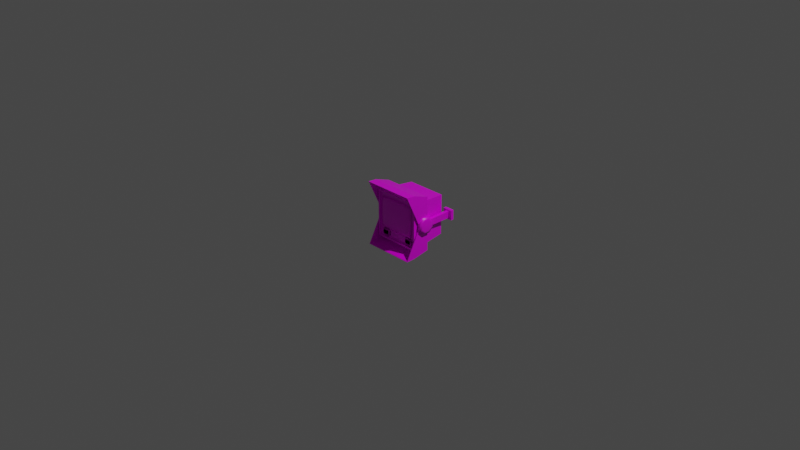 # Source: WallTerminal.blend  (saved by Blender 3.2.14; exported with 4.5.12 LTS)
import bpy
from mathutils import Matrix  # noqa: F401  (used for matrix-valued properties, if any)

bpy.ops.wm.read_factory_settings(use_empty=True)
scene = bpy.context.scene
scene.name = 'Scene'

# ---- collections
col_collection = bpy.data.collections.new('Collection'); scene.collection.children.link(col_collection)

# ---- images (referenced by path relative to the original .blend; pixels are not part of the script)
import os
ASSET_DIR = os.environ.get("B2B_ASSET_DIR", "")  # directory of the original .blend (textures are referenced by path, not embedded)
HERE = os.path.dirname(os.path.abspath(__file__))  # packed textures are extracted next to this script under _unpacked/

def load_image(name, relpath, width, height, colorspace="sRGB"):
    """Load a texture the original file referenced (path relative to the .blend, or extracted next to this script)."""
    p = next((c for c in (os.path.join(HERE, relpath), os.path.join(ASSET_DIR, relpath)) if relpath and os.path.exists(c)), "")
    if p:
        img = bpy.data.images.load(p, check_existing=True)
        img.name = name
    else:  # same state as the original file: an image datablock whose file is absent (Cycles renders it pink)
        img = bpy.data.images.new(name, width, height)
        img.source = "FILE"
        img.filepath = "//" + (relpath or name)
    img.colorspace_settings.name = colorspace
    return img
img_wallterminal_png = load_image('wallterminal.png', 'wallterminal.png', 1024, 1024, 'sRGB')

# ---- materials (node trees are filled in below, after node groups)
mat_material = bpy.data.materials.new('Material')
mat_material.alpha_threshold = 0.0
mat_material.use_transparent_shadow = False
mat_material.line_color = (0.0, 0.0, 0.0, 1.0)

# ---- material node trees
mat_material.use_nodes = True; mat_material.node_tree.nodes.clear()
_N = mat_material.node_tree.nodes; _L = mat_material.node_tree.links
n0 = _N.new('ShaderNodeOutputMaterial'); n0.name = 'Material Output'; n0.location = (300, 300)
n1 = _N.new('ShaderNodeBsdfPrincipled'); n1.name = 'Principled BSDF'; n1.location = (10, 300)
n1.distribution = 'GGX'
n1.subsurface_method = 'RANDOM_WALK_SKIN'
n1.inputs[2].default_value = 0.4
n1.inputs[3].default_value = 1.45
n1.inputs[27].default_value = (0.0, 0.0, 0.0, 1.0)
n1.inputs[28].default_value = 1.0
n2 = _N.new('ShaderNodeTexImage'); n2.name = 'Image Texture'; n2.location = (-280, 280)
n2.image = img_wallterminal_png
_L.new(n1.outputs[0], n0.inputs[0])
_L.new(n2.outputs[0], n1.inputs[0])
n0.is_active_output = True

# ---- world
world_world = bpy.data.worlds.new('World'); scene.world = world_world
world_world.use_nodes = True; world_world.node_tree.nodes.clear()
_N = world_world.node_tree.nodes; _L = world_world.node_tree.links
n0 = _N.new('ShaderNodeOutputWorld'); n0.name = 'World Output'; n0.location = (300, 300)
n1 = _N.new('ShaderNodeBackground'); n1.name = 'Background'; n1.location = (10, 300)
n1.inputs[0].default_value = (0.05088, 0.05088, 0.05088, 1.0)
_L.new(n1.outputs[0], n0.inputs[0])
n0.is_active_output = True
world_world.color = (0.05088, 0.05088, 0.05088)
world_world.use_sun_shadow = False
world_world.sun_shadow_jitter_overblur = 0.0

# ---- cameras
cam_camera = bpy.data.cameras.new('Camera')
cam_camera.clip_end = 100.0
cam_camera.ortho_scale = 7.314

# ---- lights
light_light = bpy.data.lights.new('Light', 'POINT')
light_light.transmission_factor = 0.0
light_light.energy = 1000.0
light_light.shadow_soft_size = 0.1
light_light.shadow_maximum_resolution = 0.006
light_light.use_absolute_resolution = True

# ---- meshes
me_cube = bpy.data.meshes.new('Cube')
me_cube.from_pydata([(-0.2471, -0.1064, 0.2471), (-0.2471, -0.1064, -0.2471), (0.2471, -0.1064, 0.2471), (0.2471, -0.1064, -0.2471), (-0.2424, -0.2162, 0.2424), (-0.2424, -0.2162, -0.2424), (0.2424, -0.2162, 0.2424), (0.2424, -0.2162, -0.2424), (-0.261, -0.1064, 0.261), (-0.261, -0.1064, -0.261), (0.261, -0.1064, 0.261), (0.261, -0.1064, -0.261), (-0.2205, 0.2098, 0.2205), (-0.2205, 0.2098, -0.2205), (0.2205, 0.2098, 0.2205), (0.2205, 0.2098, -0.2205), (-0.261, -0.2162, -0.261), (0.261, -0.2162, -0.261), (0.261, -0.2162, 0.261), (-0.261, -0.2162, 0.261), (-0.2064, -0.1966, -0.1353), (0.2064, -0.1966, -0.1353), (0.2064, -0.1966, 0.195), (-0.2064, -0.1966, 0.195), (-0.2424, -0.1966, -0.2424), (0.2424, -0.1966, -0.2424), (0.2424, -0.1966, 0.2424), (-0.2424, -0.1966, 0.2424), (0.08701, -0.1064, 0.261), (-0.08701, -0.1064, 0.261), (0.08701, -0.2162, -0.261), (-0.08701, -0.2162, -0.261), (-0.1741, -0.2249, -0.1117), (-0.2064, -0.2125, -0.1353), (0.2064, -0.2125, -0.1353), (0.1741, -0.2249, -0.1117), (0.2064, -0.2125, 0.195), (0.1741, -0.2249, 0.1714), (-0.1741, -0.2249, 0.1714), (-0.2064, -0.2125, 0.195), (0.08701, -0.2162, 0.261), (-0.08701, -0.2162, 0.261), (0.08701, -0.1064, -0.261), (-0.08701, -0.1064, -0.261), (-0.08236, -0.1064, 0.2471), (0.08236, -0.1064, 0.2471), (0.08236, -0.1064, -0.2471), (-0.08236, -0.1064, -0.2471), (-0.0735, 0.2098, 0.2205), (0.0735, 0.2098, 0.2205), (0.0735, 0.2098, -0.2205), (-0.0735, 0.2098, -0.2205), (-0.0808, -0.2162, -0.2424), (0.0808, -0.2162, -0.2424), (0.0808, -0.2162, 0.2424), (-0.0808, -0.2162, 0.2424), (-0.0808, -0.1966, -0.2424), (0.0808, -0.1966, -0.2424), (0.0808, -0.1966, 0.2424), (-0.0808, -0.1966, 0.2424), (-0.06879, -0.1966, -0.1459), (0.06879, -0.1966, -0.1459), (0.06879, -0.1966, 0.2055), (-0.06879, -0.1966, 0.2055), (-0.06879, -0.2125, -0.1459), (0.06879, -0.2125, -0.1459), (0.05802, -0.2249, -0.1163), (-0.05802, -0.2249, -0.1163), (0.06879, -0.2125, 0.2055), (-0.06879, -0.2125, 0.2055), (-0.05802, -0.2249, 0.176), (0.05802, -0.2249, 0.176), (-0.2751, -0.1708, -0.03736), (0.2732, -0.1708, -0.03736), (-0.2828, -0.1192, -0.08808), (0.2809, -0.1192, -0.08808), (-0.2768, -0.04671, -0.09343), (0.2749, -0.04671, -0.09343), (-0.2828, 0.0039, -0.03583), (0.2809, 0.0039, -0.03583), (-0.2828, 0.003269, 0.03652), (0.2809, 0.003269, 0.03652), (-0.2768, -0.04835, 0.09323), (0.2749, -0.04835, 0.09323), (-0.2828, -0.1207, 0.08661), (0.2809, -0.1207, 0.08661), (-0.2751, -0.1714, 0.035), (0.2732, -0.1714, 0.035), (-0.2751, -0.3234, -0.3301), (-0.2828, -0.2279, -0.333), (0.2809, -0.2279, -0.333), (0.2732, -0.3234, -0.3301), (-0.2768, -0.0435, -0.2887), (0.2749, -0.0435, -0.2887), (0.2749, -0.05547, 0.2903), (-0.2768, -0.05547, 0.2903), (-0.2828, -0.2307, 0.3636), (0.2809, -0.2307, 0.3636), (-0.2751, -0.326, 0.3633), (0.2732, -0.326, 0.3633), (0.2809, -0.3288, 0.3705), (0.2809, -0.1714, 0.035), (-0.2828, -0.1714, 0.035), (-0.2828, -0.3288, 0.3705), (-0.2828, -0.1708, -0.03736), (0.2809, -0.1708, -0.03736), (-0.2828, -0.3273, -0.3367), (0.2809, -0.3273, -0.3367), (-0.2751, -0.0741, -0.03121), (0.2732, -0.0741, -0.03121), (0.2732, -0.07473, 0.04114), (-0.2751, -0.07473, 0.04114), (0.2732, -0.23, 0.3506), (-0.2751, -0.23, 0.3506), (-0.2751, -0.2267, -0.324), (0.2732, -0.2267, -0.324), (0.2809, -0.04682, -0.08744), (-0.2828, -0.04682, -0.08744), (0.2809, -0.04834, 0.08724), (-0.2828, -0.04834, 0.08724), (0.2809, -0.04339, -0.2977), (-0.2828, -0.04339, -0.2977), (0.2809, -0.05314, 0.3021), (-0.2828, -0.05314, 0.3021), (0.3061, -0.1192, -0.08808), (0.3061, -0.04682, -0.08744), (0.3061, 0.0039, -0.03583), (0.3061, 0.003269, 0.03652), (0.3061, -0.04834, 0.08724), (0.3061, -0.1207, 0.08661), (0.3061, -0.1714, 0.035), (0.3061, -0.1708, -0.03736), (-0.3079, -0.1708, -0.03736), (-0.3079, -0.1714, 0.035), (-0.3079, -0.1207, 0.08661), (-0.3079, -0.04834, 0.08724), (-0.3079, 0.003269, 0.03652), (-0.3079, 0.0039, -0.03583), (-0.3079, -0.04682, -0.08744), (-0.3079, -0.1192, -0.08808), (0.3121, -0.1082, -0.06103), (0.3121, -0.05822, -0.06059), (0.3121, -0.02315, -0.02491), (0.3121, -0.02358, 0.02512), (0.3121, -0.05927, 0.06019), (0.3121, -0.1093, 0.05975), (0.3121, -0.1444, 0.02407), (0.3121, -0.1439, -0.02596), (-0.314, -0.1439, -0.02596), (-0.314, -0.1444, 0.02407), (-0.314, -0.1093, 0.05975), (-0.314, -0.05927, 0.06019), (-0.314, -0.02358, 0.02512), (-0.314, -0.02315, -0.02491), (-0.314, -0.05822, -0.06059), (-0.314, -0.1082, -0.06103), (0.244, -0.04682, -0.08744), (-0.2459, -0.04682, -0.08744), (0.244, 0.0039, -0.03583), (-0.2459, 0.0039, -0.03583), (0.244, 0.003269, 0.03652), (-0.2459, 0.003269, 0.03652), (0.244, -0.04834, 0.08724), (-0.2459, -0.04834, 0.08724), (-0.2392, -0.0741, -0.03121), (0.2373, -0.0741, -0.03121), (0.2373, -0.07473, 0.04114), (-0.2392, -0.07473, 0.04114), (0.2388, -0.04671, -0.09343), (-0.2407, -0.04671, -0.09343), (0.2388, -0.04835, 0.09323), (-0.2407, -0.04835, 0.09323), (-0.2459, 0.256, -0.03346), (-0.2828, 0.256, -0.03346), (-0.2828, 0.2554, 0.0389), (0.2809, 0.2554, 0.0389), (0.2809, 0.256, -0.03346), (-0.2459, 0.2554, 0.0389), (0.244, 0.256, -0.03346), (0.244, 0.2554, 0.0389), (-0.2109, 0.2561, -0.05157), (-0.3178, 0.2561, -0.05157), (-0.3178, 0.2552, 0.05701), (0.3159, 0.2552, 0.05701), (0.3159, 0.2561, -0.05157), (-0.2109, 0.2552, 0.05701), (0.209, 0.2561, -0.05157), (0.209, 0.2552, 0.05701), (-0.2109, 0.2891, -0.05129), (-0.3178, 0.2891, -0.05129), (-0.3178, 0.2882, 0.0573), (0.3159, 0.2882, 0.0573), (0.3159, 0.2891, -0.05129), (-0.2109, 0.2882, 0.0573), (0.209, 0.2891, -0.05129), (0.209, 0.2882, 0.0573)], [], [(28, 40, 18, 10), (11, 10, 18, 17), (53, 7, 25, 57), (30, 42, 11, 17), (45, 2, 14, 49), (16, 19, 8, 9), (0, 1, 9, 8), (3, 2, 10, 11), (44, 0, 8, 29), (46, 3, 11, 42), (50, 49, 14, 15), (1, 0, 12, 13), (47, 1, 13, 51), (2, 3, 15, 14), (52, 5, 16, 31), (6, 7, 17, 18), (5, 4, 19, 16), (54, 6, 18, 40), (63, 23, 39, 69), (55, 4, 27, 59), (7, 6, 26, 25), (4, 5, 24, 27), (60, 20, 24, 56), (22, 21, 25, 26), (20, 23, 27, 24), (62, 22, 26, 58), (23, 20, 33, 39), (21, 22, 36, 34), (67, 70, 38, 32), (20, 60, 64, 33), (65, 34, 35, 66), (34, 36, 37, 35), (39, 33, 32, 38), (69, 39, 38, 70), (61, 21, 34, 65), (60, 61, 65, 64), (36, 68, 71, 37), (68, 69, 70, 71), (33, 64, 67, 32), (64, 65, 66, 67), (35, 37, 71, 66), (66, 71, 70, 67), (23, 63, 59, 27), (63, 62, 58, 59), (21, 61, 57, 25), (61, 60, 56, 57), (6, 54, 58, 26), (54, 55, 59, 58), (22, 62, 68, 36), (62, 63, 69, 68), (4, 55, 41, 19), (55, 54, 40, 41), (7, 53, 30, 17), (53, 52, 31, 30), (3, 46, 50, 15), (46, 47, 51, 50), (13, 12, 48, 51), (51, 48, 49, 50), (1, 47, 43, 9), (47, 46, 42, 43), (2, 45, 28, 10), (45, 44, 29, 28), (0, 44, 48, 12), (44, 45, 49, 48), (16, 9, 43, 31), (31, 43, 42, 30), (5, 52, 56, 24), (52, 53, 57, 56), (8, 19, 41, 29), (29, 41, 40, 28), (111, 82, 95, 113), (105, 107, 90, 75), (156, 158, 79, 116), (158, 160, 179, 178), (160, 162, 118, 81), (117, 121, 89, 74), (86, 111, 113, 98), (87, 110, 109, 73), (106, 89, 90, 107), (89, 121, 120, 90), (123, 96, 97, 122), (96, 103, 100, 97), (75, 90, 120, 116), (102, 103, 96, 84), (98, 113, 112, 99), (84, 96, 123, 119), (166, 110, 83, 170), (85, 97, 100, 101), (74, 89, 106, 104), (118, 122, 97, 85), (87, 101, 100, 99), (98, 103, 102, 86), (86, 102, 104, 72), (73, 105, 101, 87), (88, 106, 107, 91), (99, 100, 103, 98), (91, 107, 105, 73), (72, 104, 106, 88), (112, 94, 83, 110), (166, 165, 109, 110), (113, 95, 94, 112), (73, 109, 115, 91), (91, 115, 114, 88), (72, 108, 111, 86), (99, 112, 110, 87), (88, 114, 108, 72), (168, 156, 116, 77), (171, 163, 119, 82), (93, 120, 121, 92), (95, 123, 122, 94), (92, 121, 117, 76), (94, 122, 118, 83), (82, 119, 123, 95), (77, 116, 120, 93), (114, 115, 93, 92), (115, 109, 77, 93), (165, 168, 77, 109), (108, 114, 92, 76), (116, 125, 124, 75), (79, 126, 125, 116), (81, 127, 126, 79), (118, 128, 127, 81), (85, 129, 128, 118), (101, 130, 129, 85), (105, 131, 130, 101), (75, 124, 131, 105), (102, 133, 132, 104), (84, 134, 133, 102), (119, 135, 134, 84), (80, 136, 135, 119), (78, 137, 136, 80), (117, 138, 137, 78), (74, 139, 138, 117), (104, 132, 139, 74), (140, 141, 142, 143, 144, 145, 146, 147), (125, 141, 140, 124), (126, 142, 141, 125), (127, 143, 142, 126), (128, 144, 143, 127), (129, 145, 144, 128), (130, 146, 145, 129), (131, 147, 146, 130), (124, 140, 147, 131), (148, 149, 150, 151, 152, 153, 154, 155), (133, 149, 148, 132), (134, 150, 149, 133), (135, 151, 150, 134), (136, 152, 151, 135), (137, 153, 152, 136), (138, 154, 153, 137), (139, 155, 154, 138), (132, 148, 155, 139), (108, 76, 169, 164), (164, 169, 168, 165), (83, 118, 162, 170), (170, 162, 163, 171), (76, 117, 157, 169), (169, 157, 156, 168), (111, 108, 164, 167), (167, 164, 165, 166), (111, 167, 171, 82), (167, 166, 170, 171), (80, 119, 163, 161), (161, 163, 162, 160), (80, 161, 177, 174), (159, 161, 160, 158), (117, 78, 159, 157), (157, 159, 158, 156), (177, 172, 180, 185), (173, 174, 182, 181), (78, 80, 174, 173), (81, 79, 176, 175), (161, 159, 172, 177), (159, 78, 173, 172), (160, 81, 175, 179), (79, 158, 178, 176), (187, 183, 191, 195), (186, 187, 195, 194), (176, 178, 186, 184), (175, 176, 184, 183), (172, 173, 181, 180), (178, 179, 187, 186), (179, 175, 183, 187), (174, 177, 185, 182), (194, 195, 191, 192), (189, 190, 193, 188), (182, 185, 193, 190), (181, 182, 190, 189), (185, 180, 188, 193), (184, 186, 194, 192), (183, 184, 192, 191), (180, 181, 189, 188)])
me_cube.polygons.foreach_set('use_smooth', [0, 0, 0, 0, 0, 0, 0, 0, 0, 0, 0, 0, 0, 0, 0, 0, 0, 0, 1, 0, 0, 0, 0, 0, 0, 0, 1, 1, 1, 1, 1, 1, 1, 1, 1, 1, 1, 1, 1, 1, 1, 1, 0, 0, 0, 0, 0, 0, 1, 1, 0, 0, 0, 0, 0, 0, 0, 0, 0, 0, 0, 0, 0, 0, 0, 0, 0, 0, 0, 0, 0, 0, 1, 0, 1, 0, 0, 0, 0, 0, 0, 0, 0, 0, 0, 0, 1, 0, 0, 0, 0, 0, 0, 0, 0, 0, 0, 0, 0, 1, 0, 0, 0, 0, 0, 0, 1, 1, 0, 0, 0, 0, 0, 0, 0, 0, 1, 0, 1, 1, 1, 1, 1, 1, 1, 1, 1, 1, 1, 1, 1, 1, 1, 1, 1, 1, 1, 1, 1, 1, 1, 1, 1, 1, 1, 1, 1, 1, 1, 1, 1, 1, 1, 1, 1, 1, 1, 1, 1, 1, 1, 1, 1, 1, 0, 1, 1, 1, 0, 0, 0, 0, 0, 0, 0, 0, 0, 0, 0, 0, 0, 0, 0, 0, 0, 0, 0, 0, 0, 0, 0, 0])
_uv = me_cube.uv_layers.new(name='UVMap')
_uv.uv.foreach_set('vector', [0.8255, 0.0476, 0.8255, 0.008892, 0.8868, 0.008892, 0.8868, 0.0476, 0.6725, 0.005753, 0.9054, 0.005753, 0.9054, 0.05474, 0.6725, 0.05474, 0.8152, 0.04106, 0.8898, 0.04106, 0.8898, 0.05011, 0.8152, 0.05011, 0.8348, 0.05108, 0.8348, 0.005613, 0.9068, 0.005613, 0.9068, 0.05108, 0.3791, 0.3146, 0.3791, 0.445, 0.1278, 0.424, 0.1278, 0.3076, 0.6725, 0.003082, 0.9132, 0.003082, 0.9132, 0.05371, 0.6725, 0.05371, 0.07525, 0.5551, 0.07525, 0.9371, 0.06445, 0.9479, 0.06445, 0.5443, 0.4572, 0.9371, 0.4572, 0.5551, 0.468, 0.5443, 0.468, 0.9479, 0.2026, 0.5551, 0.07525, 0.5551, 0.06445, 0.5443, 0.199, 0.5443, 0.3299, 0.9371, 0.4572, 0.9371, 0.468, 0.9479, 0.3335, 0.9479, 0.2179, 0.6588, 0.2179, 0.9454, 0.1223, 0.9454, 0.1223, 0.6588, 0.1783, 0.05764, 0.1783, 0.4283, 0.4163, 0.4083, 0.4163, 0.07757, 0.2183, 0.8695, 0.1469, 0.8695, 0.1584, 0.7319, 0.2221, 0.7319, 0.06805, 0.4581, 0.06805, 0.05727, 0.3255, 0.07882, 0.3255, 0.4366, 0.1289, 0.1337, 0.08708, 0.1337, 0.08225, 0.1288, 0.1273, 0.1288, 0.2126, 0.2591, 0.2126, 0.1337, 0.2174, 0.1288, 0.2174, 0.264, 0.08708, 0.1337, 0.08708, 0.2591, 0.08225, 0.264, 0.08225, 0.1288, 0.1707, 0.2591, 0.2126, 0.2591, 0.2174, 0.264, 0.1723, 0.264, 0.7373, 0.6844, 0.6318, 0.6844, 0.6318, 0.6722, 0.7373, 0.6722, 0.7405, 0.03925, 0.6659, 0.03925, 0.6659, 0.0302, 0.7405, 0.0302, 0.6659, 0.01934, 0.8898, 0.01934, 0.8898, 0.0284, 0.6659, 0.0284, 0.8898, 0.01754, 0.6659, 0.01754, 0.6659, 0.008481, 0.8898, 0.008481, 0.744, 0.4339, 0.6666, 0.4399, 0.6463, 0.3796, 0.7372, 0.3796, 0.8988, 0.6257, 0.8988, 0.4399, 0.919, 0.3796, 0.919, 0.6524, 0.6666, 0.4399, 0.6666, 0.6257, 0.6463, 0.6524, 0.6463, 0.3796, 0.8214, 0.6316, 0.8988, 0.6257, 0.919, 0.6524, 0.8281, 0.6524, 0.885, 0.6844, 0.6318, 0.6844, 0.6318, 0.6723, 0.885, 0.6723, 0.6318, 0.6715, 0.885, 0.6715, 0.885, 0.6836, 0.6318, 0.6836, 0.7307, 0.7224, 0.7307, 0.9311, 0.6478, 0.9278, 0.6478, 0.7257, 0.6318, 0.6723, 0.7373, 0.6723, 0.7373, 0.6844, 0.6318, 0.6844, 0.8212, 0.7013, 0.9194, 0.7089, 0.8963, 0.7257, 0.8135, 0.7224, 0.9194, 0.7089, 0.9194, 0.9447, 0.8963, 0.9278, 0.8963, 0.7257, 0.6248, 0.9447, 0.6248, 0.7089, 0.6478, 0.7257, 0.6478, 0.9278, 0.723, 0.9522, 0.6248, 0.9447, 0.6478, 0.9278, 0.7307, 0.9311, 0.8427, 0.6723, 0.9482, 0.6723, 0.9482, 0.6844, 0.8427, 0.6844, 0.7373, 0.6723, 0.8427, 0.6723, 0.8427, 0.6844, 0.7373, 0.6844, 0.9194, 0.9447, 0.8212, 0.9522, 0.8135, 0.9311, 0.8963, 0.9278, 0.8212, 0.9522, 0.723, 0.9522, 0.7307, 0.9311, 0.8135, 0.9311, 0.6248, 0.7089, 0.723, 0.7013, 0.7307, 0.7224, 0.6478, 0.7257, 0.723, 0.7013, 0.8212, 0.7013, 0.8135, 0.7224, 0.7307, 0.7224, 0.8963, 0.7257, 0.8963, 0.9278, 0.8135, 0.9311, 0.8135, 0.7224, 0.8135, 0.7224, 0.8135, 0.9311, 0.7307, 0.9311, 0.7307, 0.7224, 0.6666, 0.6257, 0.744, 0.6316, 0.7372, 0.6524, 0.6463, 0.6524, 0.744, 0.6316, 0.8214, 0.6316, 0.8281, 0.6524, 0.7372, 0.6524, 0.8988, 0.4399, 0.8214, 0.4339, 0.8281, 0.3796, 0.919, 0.3796, 0.8214, 0.4339, 0.744, 0.4339, 0.7372, 0.3796, 0.8281, 0.3796, 0.8898, 0.03925, 0.8152, 0.03925, 0.8152, 0.0302, 0.8898, 0.0302, 0.8152, 0.03925, 0.7405, 0.03925, 0.7405, 0.0302, 0.8152, 0.0302, 0.9482, 0.6844, 0.8427, 0.6844, 0.8427, 0.6722, 0.9482, 0.6722, 0.8427, 0.6844, 0.7373, 0.6844, 0.7373, 0.6722, 0.8427, 0.6722, 0.08708, 0.2591, 0.1289, 0.2591, 0.1273, 0.264, 0.08225, 0.264, 0.1289, 0.2591, 0.1707, 0.2591, 0.1723, 0.264, 0.1273, 0.264, 0.2126, 0.1337, 0.1707, 0.1337, 0.1723, 0.1288, 0.2174, 0.1288, 0.1707, 0.1337, 0.1289, 0.1337, 0.1273, 0.1288, 0.1723, 0.1288, 0.3611, 0.8695, 0.2897, 0.8695, 0.2859, 0.7319, 0.3496, 0.7319, 0.2897, 0.8695, 0.2183, 0.8695, 0.2221, 0.7319, 0.2859, 0.7319, 0.409, 0.6588, 0.409, 0.9454, 0.3134, 0.9454, 0.3134, 0.6588, 0.3134, 0.6588, 0.3134, 0.9454, 0.2179, 0.9454, 0.2179, 0.6588, 0.07525, 0.9371, 0.2026, 0.9371, 0.199, 0.9479, 0.06445, 0.9479, 0.2026, 0.9371, 0.3299, 0.9371, 0.3335, 0.9479, 0.199, 0.9479, 0.4572, 0.5551, 0.3299, 0.5551, 0.3335, 0.5443, 0.468, 0.5443, 0.3299, 0.5551, 0.2026, 0.5551, 0.199, 0.5443, 0.3335, 0.5443, 0.3791, 0.0537, 0.3791, 0.1841, 0.1278, 0.1912, 0.1278, 0.07475, 0.3791, 0.1841, 0.3791, 0.3146, 0.1278, 0.3076, 0.1278, 0.1912, 0.6907, 0.05108, 0.6907, 0.005613, 0.7627, 0.005613, 0.7627, 0.05108, 0.7627, 0.05108, 0.7627, 0.005613, 0.8348, 0.005613, 0.8348, 0.05108, 0.6659, 0.04106, 0.7405, 0.04106, 0.7405, 0.05011, 0.6659, 0.05011, 0.7405, 0.04106, 0.8152, 0.04106, 0.8152, 0.05011, 0.7405, 0.05011, 0.7028, 0.0476, 0.7028, 0.008892, 0.7642, 0.008892, 0.7642, 0.0476, 0.7642, 0.0476, 0.7642, 0.008892, 0.8255, 0.008892, 0.8255, 0.0476, 0.125, 0.5068, 0.375, 0.5053, 0.375, 0.5053, 0.125, 0.5068, 0.3625, 0.07834, 0.3625, 0.4694, 0.2625, 0.4122, 0.2823, 0.1027, 0.9883, 0.196, 0.9609, 0.196, 0.9609, 0.2324, 0.9883, 0.2324, 0.3871, 0.4653, 0.2725, 0.4652, 0.2725, 0.06596, 0.3871, 0.06604, 0.9336, 0.196, 0.9062, 0.196, 0.9062, 0.2324, 0.9336, 0.2324, 0.2206, 0.3973, 0.1266, 0.2244, 0.2644, 0.1151, 0.2804, 0.3654, 0.125, 0.5068, 0.125, 0.5068, 0.125, 0.5068, 0.125, 0.5068, 0.125, 0.9932, 0.125, 0.9932, 0.0, 0.9932, 0.0, 0.9932, 0.5781, 0.3769, 0.5781, 0.4495, 0.9906, 0.4495, 0.9906, 0.3769, 0.5781, 0.4495, 0.5781, 0.5866, 0.9906, 0.5866, 0.9906, 0.4495, 0.583, 0.5778, 0.583, 0.4442, 0.9876, 0.4442, 0.9876, 0.5778, 0.583, 0.4442, 0.583, 0.3742, 0.9876, 0.3742, 0.9876, 0.4442, 0.2823, 0.1027, 0.2625, 0.4122, 0.09214, 0.2771, 0.2085, 0.06324, 0.3447, 0.05089, 0.3447, 0.4401, 0.2545, 0.3898, 0.2735, 0.07734, 0.5094, 0.9707, 0.4473, 0.9707, 0.4473, 0.6191, 0.5094, 0.6191, 0.2735, 0.07734, 0.2545, 0.3898, 0.1131, 0.2521, 0.2044, 0.04567, 0.125, 0.8311, 0.125, 0.9932, 0.375, 0.9947, 0.375, 0.8316, 0.3005, 0.3858, 0.2837, 0.1086, 0.3637, 0.06401, 0.3637, 0.4093, 0.2804, 0.3654, 0.2644, 0.1151, 0.3452, 0.0689, 0.3452, 0.3851, 0.2392, 0.4139, 0.1583, 0.2308, 0.2837, 0.1086, 0.3005, 0.3858, 0.7757, 0.6404, 0.7757, 0.644, 0.6014, 0.6414, 0.6054, 0.6377, 0.6053, 0.396, 0.6013, 0.3922, 0.7766, 0.3891, 0.7766, 0.3927, 0.7766, 0.3927, 0.7766, 0.3891, 0.81, 0.3891, 0.8099, 0.3927, 0.809, 0.6404, 0.8091, 0.644, 0.7757, 0.644, 0.7757, 0.6404, 0.965, 0.395, 0.969, 0.3913, 0.969, 0.6414, 0.965, 0.6376, 0.6054, 0.6377, 0.6014, 0.6414, 0.6013, 0.3922, 0.6053, 0.396, 0.965, 0.6376, 0.969, 0.6414, 0.8091, 0.644, 0.809, 0.6404, 0.8099, 0.3927, 0.81, 0.3891, 0.969, 0.3913, 0.965, 0.395, 0.125, 0.9932, 0.375, 0.9947, 0.375, 0.9947, 0.125, 0.9932, 0.125, 0.8311, 0.0, 0.8311, 0.0, 0.9932, 0.125, 0.9932, 0.4473, 0.9707, 0.3289, 0.9718, 0.3289, 0.618, 0.4473, 0.6191, 0.0, 0.9932, 0.0, 0.9932, 0.0, 0.9932, 0.0, 0.9932, 0.5108, 0.9723, 0.4454, 0.9723, 0.4454, 0.6019, 0.5108, 0.6019, 0.0, 0.5068, 0.0, 0.5068, 0.125, 0.5068, 0.125, 0.5068, 0.125, 0.9932, 0.125, 0.9932, 0.125, 0.9932, 0.125, 0.9932, 0.0, 0.5068, 0.0, 0.5068, 0.0, 0.5068, 0.0, 0.5068, 0.6327, 0.5645, 0.6289, 0.5692, 0.6034, 0.5701, 0.6073, 0.5659, 0.6124, 0.5874, 0.6079, 0.5929, 0.5777, 0.5937, 0.5824, 0.5887, 0.6034, 0.4359, 0.5992, 0.4299, 0.9482, 0.4299, 0.944, 0.4359, 0.5799, 0.435, 0.5747, 0.426, 0.9872, 0.426, 0.9821, 0.4349, 0.944, 0.4359, 0.9482, 0.4299, 0.9452, 0.5693, 0.9413, 0.5651, 0.9821, 0.4349, 0.9872, 0.426, 0.9853, 0.5932, 0.9806, 0.5882, 0.5824, 0.5887, 0.5777, 0.5937, 0.5747, 0.426, 0.5799, 0.435, 0.6073, 0.5659, 0.6034, 0.5701, 0.5992, 0.4299, 0.6034, 0.4359, 0.4454, 0.6019, 0.4454, 0.9723, 0.3193, 0.9735, 0.3193, 0.6007, 0.0, 0.9932, 0.0, 0.9932, 0.75, 0.9947, 0.75, 0.9947, 0.0, 0.8311, 0.75, 0.8316, 0.75, 0.9947, 0.0, 0.9932, 0.0, 0.5068, 0.0, 0.5068, 0.75, 0.5053, 0.75, 0.5053, 0.9883, 0.2109, 0.9883, 0.2109, 0.9706, 0.2538, 0.9706, 0.2538, 0.9706, 0.1681, 0.9706, 0.1681, 0.9883, 0.2109, 0.9883, 0.2109, 0.9277, 0.1504, 0.9277, 0.1504, 0.9706, 0.1681, 0.9706, 0.1681, 0.8849, 0.1681, 0.8849, 0.1681, 0.9277, 0.1504, 0.9277, 0.1504, 0.8671, 0.2109, 0.8671, 0.2109, 0.8849, 0.1681, 0.8849, 0.1681, 0.8849, 0.2538, 0.8849, 0.2538, 0.8671, 0.2109, 0.8671, 0.2109, 0.9277, 0.2715, 0.9277, 0.2715, 0.8849, 0.2538, 0.8849, 0.2538, 0.9706, 0.2538, 0.9706, 0.2538, 0.9277, 0.2715, 0.9277, 0.2715, 0.8946, 0.248, 0.8946, 0.248, 0.9336, 0.2641, 0.9336, 0.2641, 0.8785, 0.209, 0.8785, 0.209, 0.8946, 0.248, 0.8946, 0.248, 0.8946, 0.17, 0.8946, 0.17, 0.8785, 0.209, 0.8785, 0.209, 0.9336, 0.1539, 0.9336, 0.1539, 0.8946, 0.17, 0.8946, 0.17, 0.9726, 0.17, 0.9726, 0.17, 0.9336, 0.1539, 0.9336, 0.1539, 0.9887, 0.209, 0.9887, 0.209, 0.9726, 0.17, 0.9726, 0.17, 0.9726, 0.248, 0.9726, 0.248, 0.9887, 0.209, 0.9887, 0.209, 0.9336, 0.2641, 0.9336, 0.2641, 0.9726, 0.248, 0.9726, 0.248, 0.9706, 0.2538, 0.9883, 0.2109, 0.9706, 0.1681, 0.9277, 0.1504, 0.8849, 0.1681, 0.8671, 0.2109, 0.8849, 0.2538, 0.9277, 0.2715, 0.9883, 0.2109, 0.9883, 0.2109, 0.9706, 0.2538, 0.9706, 0.2538, 0.9706, 0.1681, 0.9706, 0.1681, 0.9883, 0.2109, 0.9883, 0.2109, 0.9277, 0.1504, 0.9277, 0.1504, 0.9706, 0.1681, 0.9706, 0.1681, 0.8849, 0.1681, 0.8849, 0.1681, 0.9277, 0.1504, 0.9277, 0.1504, 0.8671, 0.2109, 0.8671, 0.2109, 0.8849, 0.1681, 0.8849, 0.1681, 0.8849, 0.2538, 0.8849, 0.2538, 0.8671, 0.2109, 0.8671, 0.2109, 0.9277, 0.2715, 0.9277, 0.2715, 0.8849, 0.2538, 0.8849, 0.2538, 0.9706, 0.2538, 0.9706, 0.2538, 0.9277, 0.2715, 0.9277, 0.2715, 0.9336, 0.2641, 0.8946, 0.248, 0.8785, 0.209, 0.8946, 0.17, 0.9336, 0.1539, 0.9726, 0.17, 0.9887, 0.209, 0.9726, 0.248, 0.8946, 0.248, 0.8946, 0.248, 0.9336, 0.2641, 0.9336, 0.2641, 0.8785, 0.209, 0.8785, 0.209, 0.8946, 0.248, 0.8946, 0.248, 0.8946, 0.17, 0.8946, 0.17, 0.8785, 0.209, 0.8785, 0.209, 0.9336, 0.1539, 0.9336, 0.1539, 0.8946, 0.17, 0.8946, 0.17, 0.9726, 0.17, 0.9726, 0.17, 0.9336, 0.1539, 0.9336, 0.1539, 0.9887, 0.209, 0.9887, 0.209, 0.9726, 0.17, 0.9726, 0.17, 0.9726, 0.248, 0.9726, 0.248, 0.9887, 0.209, 0.9887, 0.209, 0.9336, 0.2641, 0.9336, 0.2641, 0.9726, 0.248, 0.9726, 0.248, 0.0, 0.5068, 0.75, 0.5053, 0.75, 0.6684, 0.0, 0.6689, 0.8242, 0.16, 0.9883, 0.1599, 0.9883, 0.1956, 0.8242, 0.1955, 0.9806, 0.5882, 0.9853, 0.5932, 0.9551, 0.5925, 0.9506, 0.5871, 0.9506, 0.5871, 0.9551, 0.5925, 0.6079, 0.5929, 0.6124, 0.5874, 0.9413, 0.5651, 0.9452, 0.5693, 0.9198, 0.5686, 0.9161, 0.564, 0.9161, 0.564, 0.9198, 0.5686, 0.6289, 0.5692, 0.6327, 0.5645, 0.125, 0.5068, 0.0, 0.5068, 0.0, 0.6689, 0.125, 0.6689, 0.8516, 0.16, 0.8242, 0.16, 0.8242, 0.1955, 0.8516, 0.1955, 0.125, 0.5068, 0.125, 0.6689, 0.375, 0.6684, 0.375, 0.5053, 0.8516, 0.16, 0.8516, 0.1955, 0.9062, 0.1956, 0.9062, 0.1599, 0.9336, 0.1231, 0.9062, 0.1231, 0.9062, 0.1595, 0.9336, 0.1595, 0.9336, 0.1595, 0.9062, 0.1595, 0.9062, 0.196, 0.9336, 0.196, 0.2943, 0.4635, 0.2284, 0.4635, 0.2284, 0.01286, 0.2943, 0.01286, 0.9609, 0.1595, 0.9336, 0.1595, 0.9336, 0.196, 0.9609, 0.196, 0.9883, 0.1231, 0.9609, 0.1231, 0.9609, 0.1595, 0.9883, 0.1595, 0.9883, 0.1595, 0.9609, 0.1595, 0.9609, 0.196, 0.9883, 0.196, 0.6976, 0.544, 0.704, 0.4781, 0.7388, 0.4605, 0.7296, 0.5662, 0.6675, 0.4756, 0.6611, 0.5416, 0.6263, 0.5591, 0.6355, 0.4534, 0.2942, 0.0208, 0.4235, 0.02089, 0.4235, 0.4714, 0.2942, 0.4713, 0.2652, 0.4652, 0.1506, 0.4653, 0.1506, 0.06604, 0.2652, 0.06596, 0.1566, 0.02089, 0.2859, 0.0208, 0.2859, 0.4713, 0.1566, 0.4714, 0.3026, 0.01286, 0.3686, 0.01286, 0.3686, 0.4635, 0.3026, 0.4635, 0.5186, 0.4652, 0.4602, 0.4652, 0.4602, 0.06596, 0.5186, 0.06596, 0.3944, 0.06596, 0.4528, 0.06596, 0.4528, 0.4652, 0.3944, 0.4652, 0.8315, 0.5591, 0.9348, 0.5662, 0.9904, 0.6121, 0.7852, 0.6157, 0.8407, 0.4534, 0.8315, 0.5591, 0.7852, 0.6157, 0.7852, 0.4075, 0.9092, 0.4781, 0.8728, 0.4756, 0.8407, 0.4534, 0.944, 0.4605, 0.9028, 0.544, 0.9092, 0.4781, 0.944, 0.4605, 0.9348, 0.5662, 0.704, 0.4781, 0.6675, 0.4756, 0.6355, 0.4534, 0.7388, 0.4605, 0.8728, 0.4756, 0.8663, 0.5416, 0.8315, 0.5591, 0.8407, 0.4534, 0.8663, 0.5416, 0.9028, 0.544, 0.9348, 0.5662, 0.8315, 0.5591, 0.6611, 0.5416, 0.6976, 0.544, 0.7296, 0.5662, 0.6263, 0.5591, 0.9704, 0.1651, 0.8894, 0.1651, 0.8894, 0.273, 0.9704, 0.273, 0.9762, 0.164, 0.896, 0.164, 0.896, 0.271, 0.9762, 0.271, 0.6263, 0.5591, 0.7296, 0.5662, 0.7852, 0.6121, 0.5799, 0.6157, 0.6355, 0.4534, 0.6263, 0.5591, 0.5799, 0.6157, 0.5799, 0.4075, 0.7296, 0.5662, 0.7388, 0.4605, 0.7852, 0.404, 0.7852, 0.6121, 0.944, 0.4605, 0.8407, 0.4534, 0.7852, 0.4075, 0.9904, 0.404, 0.9348, 0.5662, 0.944, 0.4605, 0.9904, 0.404, 0.9904, 0.6121, 0.7388, 0.4605, 0.6355, 0.4534, 0.5799, 0.4075, 0.7852, 0.404])
me_cube.materials.append(mat_material)
me_cube.use_mirror_vertex_groups = False
me_cube.update()
me_cube_001 = bpy.data.meshes.new('Cube.001')
me_cube_001.from_pydata([(-0.1895, -0.212, -0.2152), (-0.1895, -0.2025, -0.2327), (-0.1226, -0.212, -0.1703), (-0.1226, -0.2025, -0.1527), (-0.105, -0.2025, -0.1703), (-0.1226, -0.212, -0.2152), (-0.105, -0.2025, -0.2152), (-0.1226, -0.2025, -0.2327), (-0.1226, -0.2025, -0.2327), (-0.105, -0.2025, -0.2152), (-0.1226, -0.212, -0.2152), (-0.105, -0.2025, -0.1703), (-0.1226, -0.2025, -0.1527), (-0.1226, -0.212, -0.1703), (-0.1895, -0.2025, -0.2327), (-0.1895, -0.212, -0.2152), (-0.2071, -0.2025, -0.2152), (-0.1895, -0.2025, -0.1527), (-0.2071, -0.2025, -0.1703), (-0.1895, -0.212, -0.1703), (-0.1226, -0.1949, -0.2327), (-0.1226, -0.1854, -0.2152), (-0.105, -0.1949, -0.2152), (-0.1226, -0.1949, -0.1527), (-0.105, -0.1949, -0.1703), (-0.1226, -0.1854, -0.1703), (-0.1895, -0.1949, -0.2327), (-0.2071, -0.1949, -0.2152), (-0.1895, -0.1854, -0.2152), (-0.1895, -0.1949, -0.1527), (-0.1895, -0.1854, -0.1703), (-0.2071, -0.1949, -0.1703), (-0.2071, -0.2025, -0.2152), (-0.1895, -0.2025, -0.1527), (-0.2071, -0.2025, -0.1703), (-0.1895, -0.212, -0.1703), (-0.1226, -0.1949, -0.2327), (-0.1226, -0.1854, -0.2152), (-0.105, -0.1949, -0.2152), (-0.1226, -0.1949, -0.1527), (-0.105, -0.1949, -0.1703), (-0.1226, -0.1854, -0.1703), (-0.1895, -0.1949, -0.2327), (-0.2071, -0.1949, -0.2152), (-0.1895, -0.1854, -0.2152), (-0.1895, -0.1949, -0.1527), (-0.1895, -0.1854, -0.1703), (-0.2071, -0.1949, -0.1703)], [], [(22, 24, 11, 9), (28, 30, 25, 21), (38, 40, 4, 6), (29, 17, 12, 23), (10, 13, 19, 15), (16, 18, 31, 27), (8, 9, 10), (11, 12, 13), (14, 15, 16), (17, 18, 19), (20, 21, 22), (23, 24, 25), (26, 27, 28), (29, 30, 31), (14, 8, 10, 15), (9, 11, 13, 10), (12, 17, 19, 13), (18, 16, 15, 19), (26, 14, 16, 27), (17, 29, 31, 18), (30, 28, 27, 31), (20, 26, 28, 21), (29, 23, 25, 30), (24, 22, 21, 25), (8, 20, 22, 9), (23, 12, 11, 24), (14, 26, 20, 8), (44, 46, 41, 37), (45, 33, 3, 39), (5, 2, 35, 0), (32, 34, 47, 43), (7, 6, 5), (4, 3, 2), (1, 0, 32), (33, 34, 35), (36, 37, 38), (39, 40, 41), (42, 43, 44), (45, 46, 47), (1, 7, 5, 0), (6, 4, 2, 5), (3, 33, 35, 2), (34, 32, 0, 35), (42, 1, 32, 43), (33, 45, 47, 34), (46, 44, 43, 47), (36, 42, 44, 37), (45, 39, 41, 46), (40, 38, 37, 41), (7, 36, 38, 6), (39, 3, 4, 40), (1, 42, 36, 7)])
me_cube_001.polygons.foreach_set('use_smooth', [True] * 52)
_uv = me_cube_001.uv_layers.new(name='UVMap')
_uv.uv.foreach_set('vector', [0.7477, 0.2884, 0.7477, 0.3319, 0.7477, 0.3319, 0.7477, 0.2884, 0.6658, 0.2884, 0.6658, 0.3319, 0.7307, 0.3319, 0.7307, 0.2884, 0.7477, 0.2884, 0.7477, 0.3319, 0.7477, 0.3319, 0.7477, 0.2884, 0.6658, 0.3489, 0.6658, 0.3489, 0.7307, 0.3489, 0.7307, 0.3489, 0.7307, 0.2884, 0.7307, 0.3319, 0.6658, 0.3319, 0.6658, 0.2884, 0.6488, 0.2884, 0.6488, 0.3319, 0.6488, 0.3319, 0.6488, 0.2884, 0.7307, 0.2714, 0.7477, 0.2884, 0.7307, 0.2884, 0.7477, 0.3319, 0.7307, 0.3489, 0.7307, 0.3319, 0.6658, 0.2714, 0.6658, 0.2884, 0.6488, 0.2884, 0.6658, 0.3489, 0.6488, 0.3319, 0.6658, 0.3319, 0.7307, 0.2714, 0.7307, 0.2884, 0.7477, 0.2884, 0.7307, 0.3489, 0.7477, 0.3319, 0.7307, 0.3319, 0.6658, 0.2714, 0.6488, 0.2884, 0.6658, 0.2884, 0.6658, 0.3489, 0.6658, 0.3319, 0.6488, 0.3319, 0.6658, 0.2714, 0.7307, 0.2714, 0.7307, 0.2884, 0.6658, 0.2884, 0.7477, 0.2884, 0.7477, 0.3319, 0.7307, 0.3319, 0.7307, 0.2884, 0.7307, 0.3489, 0.6658, 0.3489, 0.6658, 0.3319, 0.7307, 0.3319, 0.6488, 0.3319, 0.6488, 0.2884, 0.6658, 0.2884, 0.6658, 0.3319, 0.6658, 0.2714, 0.6658, 0.2714, 0.6488, 0.2884, 0.6488, 0.2884, 0.6658, 0.3489, 0.6658, 0.3489, 0.6488, 0.3319, 0.6488, 0.3319, 0.6658, 0.3319, 0.6658, 0.2884, 0.6488, 0.2884, 0.6488, 0.3319, 0.7307, 0.2714, 0.6658, 0.2714, 0.6658, 0.2884, 0.7307, 0.2884, 0.6658, 0.3489, 0.7307, 0.3489, 0.7307, 0.3319, 0.6658, 0.3319, 0.7477, 0.3319, 0.7477, 0.2884, 0.7307, 0.2884, 0.7307, 0.3319, 0.7307, 0.2714, 0.7307, 0.2714, 0.7477, 0.2884, 0.7477, 0.2884, 0.7307, 0.3489, 0.7307, 0.3489, 0.7477, 0.3319, 0.7477, 0.3319, 0.6658, 0.2714, 0.6658, 0.2714, 0.7307, 0.2714, 0.7307, 0.2714, 0.6658, 0.2884, 0.6658, 0.3319, 0.7307, 0.3319, 0.7307, 0.2884, 0.6658, 0.3489, 0.6658, 0.3489, 0.7307, 0.3489, 0.7307, 0.3489, 0.7307, 0.2884, 0.7307, 0.3319, 0.6658, 0.3319, 0.6658, 0.2884, 0.6488, 0.2884, 0.6488, 0.3319, 0.6488, 0.3319, 0.6488, 0.2884, 0.7307, 0.2714, 0.7477, 0.2884, 0.7307, 0.2884, 0.7477, 0.3319, 0.7307, 0.3489, 0.7307, 0.3319, 0.6658, 0.2714, 0.6658, 0.2884, 0.6488, 0.2884, 0.6658, 0.3489, 0.6488, 0.3319, 0.6658, 0.3319, 0.7307, 0.2714, 0.7307, 0.2884, 0.7477, 0.2884, 0.7307, 0.3489, 0.7477, 0.3319, 0.7307, 0.3319, 0.6658, 0.2714, 0.6488, 0.2884, 0.6658, 0.2884, 0.6658, 0.3489, 0.6658, 0.3319, 0.6488, 0.3319, 0.6658, 0.2714, 0.7307, 0.2714, 0.7307, 0.2884, 0.6658, 0.2884, 0.7477, 0.2884, 0.7477, 0.3319, 0.7307, 0.3319, 0.7307, 0.2884, 0.7307, 0.3489, 0.6658, 0.3489, 0.6658, 0.3319, 0.7307, 0.3319, 0.6488, 0.3319, 0.6488, 0.2884, 0.6658, 0.2884, 0.6658, 0.3319, 0.6658, 0.2714, 0.6658, 0.2714, 0.6488, 0.2884, 0.6488, 0.2884, 0.6658, 0.3489, 0.6658, 0.3489, 0.6488, 0.3319, 0.6488, 0.3319, 0.6658, 0.3319, 0.6658, 0.2884, 0.6488, 0.2884, 0.6488, 0.3319, 0.7307, 0.2714, 0.6658, 0.2714, 0.6658, 0.2884, 0.7307, 0.2884, 0.6658, 0.3489, 0.7307, 0.3489, 0.7307, 0.3319, 0.6658, 0.3319, 0.7477, 0.3319, 0.7477, 0.2884, 0.7307, 0.2884, 0.7307, 0.3319, 0.7307, 0.2714, 0.7307, 0.2714, 0.7477, 0.2884, 0.7477, 0.2884, 0.7307, 0.3489, 0.7307, 0.3489, 0.7477, 0.3319, 0.7477, 0.3319, 0.6658, 0.2714, 0.6658, 0.2714, 0.7307, 0.2714, 0.7307, 0.2714])
me_cube_001.materials.append(mat_material)
me_cube_001.update()
me_cube_002 = bpy.data.meshes.new('Cube.002')
me_cube_002.from_pydata([(0.1307, -0.212, -0.2152), (0.1307, -0.2025, -0.2327), (0.1977, -0.212, -0.1703), (0.1977, -0.2025, -0.1527), (0.2153, -0.2025, -0.1703), (0.1977, -0.212, -0.2152), (0.2153, -0.2025, -0.2152), (0.1977, -0.2025, -0.2327), (0.1977, -0.2025, -0.2327), (0.2153, -0.2025, -0.2152), (0.1977, -0.212, -0.2152), (0.2153, -0.2025, -0.1703), (0.1977, -0.2025, -0.1527), (0.1977, -0.212, -0.1703), (0.1307, -0.2025, -0.2327), (0.1307, -0.212, -0.2152), (0.1132, -0.2025, -0.2152), (0.1307, -0.2025, -0.1527), (0.1132, -0.2025, -0.1703), (0.1307, -0.212, -0.1703), (0.1977, -0.1949, -0.2327), (0.1977, -0.1854, -0.2152), (0.2153, -0.1949, -0.2152), (0.1977, -0.1949, -0.1527), (0.2153, -0.1949, -0.1703), (0.1977, -0.1854, -0.1703), (0.1307, -0.1949, -0.2327), (0.1132, -0.1949, -0.2152), (0.1307, -0.1854, -0.2152), (0.1307, -0.1949, -0.1527), (0.1307, -0.1854, -0.1703), (0.1132, -0.1949, -0.1703), (0.1132, -0.2025, -0.2152), (0.1307, -0.2025, -0.1527), (0.1132, -0.2025, -0.1703), (0.1307, -0.212, -0.1703), (0.1977, -0.1949, -0.2327), (0.1977, -0.1854, -0.2152), (0.2153, -0.1949, -0.2152), (0.1977, -0.1949, -0.1527), (0.2153, -0.1949, -0.1703), (0.1977, -0.1854, -0.1703), (0.1307, -0.1949, -0.2327), (0.1132, -0.1949, -0.2152), (0.1307, -0.1854, -0.2152), (0.1307, -0.1949, -0.1527), (0.1307, -0.1854, -0.1703), (0.1132, -0.1949, -0.1703)], [], [(22, 24, 11, 9), (28, 30, 25, 21), (38, 40, 4, 6), (29, 17, 12, 23), (10, 13, 19, 15), (16, 18, 31, 27), (8, 9, 10), (11, 12, 13), (14, 15, 16), (17, 18, 19), (20, 21, 22), (23, 24, 25), (26, 27, 28), (29, 30, 31), (14, 8, 10, 15), (9, 11, 13, 10), (12, 17, 19, 13), (18, 16, 15, 19), (26, 14, 16, 27), (17, 29, 31, 18), (30, 28, 27, 31), (20, 26, 28, 21), (29, 23, 25, 30), (24, 22, 21, 25), (8, 20, 22, 9), (23, 12, 11, 24), (14, 26, 20, 8), (44, 46, 41, 37), (45, 33, 3, 39), (5, 2, 35, 0), (32, 34, 47, 43), (7, 6, 5), (4, 3, 2), (1, 0, 32), (33, 34, 35), (36, 37, 38), (39, 40, 41), (42, 43, 44), (45, 46, 47), (1, 7, 5, 0), (6, 4, 2, 5), (3, 33, 35, 2), (34, 32, 0, 35), (42, 1, 32, 43), (33, 45, 47, 34), (46, 44, 43, 47), (36, 42, 44, 37), (45, 39, 41, 46), (40, 38, 37, 41), (7, 36, 38, 6), (39, 3, 4, 40), (1, 42, 36, 7)])
me_cube_002.polygons.foreach_set('use_smooth', [True] * 52)
_uv = me_cube_002.uv_layers.new(name='UVMap')
_uv.uv.foreach_set('vector', [0.989, 0.1793, 0.989, 0.2317, 0.989, 0.2317, 0.989, 0.1793, 0.8904, 0.1793, 0.8904, 0.2317, 0.9685, 0.2317, 0.9685, 0.1793, 0.989, 0.1793, 0.989, 0.2317, 0.989, 0.2317, 0.989, 0.1793, 0.8904, 0.2521, 0.8904, 0.2521, 0.9685, 0.2521, 0.9685, 0.2521, 0.9685, 0.1793, 0.9685, 0.2317, 0.8904, 0.2317, 0.8904, 0.1793, 0.8699, 0.1793, 0.8699, 0.2317, 0.8699, 0.2317, 0.8699, 0.1793, 0.9685, 0.1588, 0.989, 0.1793, 0.9685, 0.1793, 0.989, 0.2317, 0.9685, 0.2521, 0.9685, 0.2317, 0.8904, 0.1588, 0.8904, 0.1793, 0.8699, 0.1793, 0.8904, 0.2521, 0.8699, 0.2317, 0.8904, 0.2317, 0.9685, 0.1588, 0.9685, 0.1793, 0.989, 0.1793, 0.9685, 0.2521, 0.989, 0.2317, 0.9685, 0.2317, 0.8904, 0.1588, 0.8699, 0.1793, 0.8904, 0.1793, 0.8904, 0.2521, 0.8904, 0.2317, 0.8699, 0.2317, 0.8904, 0.1588, 0.9685, 0.1588, 0.9685, 0.1793, 0.8904, 0.1793, 0.989, 0.1793, 0.989, 0.2317, 0.9685, 0.2317, 0.9685, 0.1793, 0.9685, 0.2521, 0.8904, 0.2521, 0.8904, 0.2317, 0.9685, 0.2317, 0.8699, 0.2317, 0.8699, 0.1793, 0.8904, 0.1793, 0.8904, 0.2317, 0.8904, 0.1588, 0.8904, 0.1588, 0.8699, 0.1793, 0.8699, 0.1793, 0.8904, 0.2521, 0.8904, 0.2521, 0.8699, 0.2317, 0.8699, 0.2317, 0.8904, 0.2317, 0.8904, 0.1793, 0.8699, 0.1793, 0.8699, 0.2317, 0.9685, 0.1588, 0.8904, 0.1588, 0.8904, 0.1793, 0.9685, 0.1793, 0.8904, 0.2521, 0.9685, 0.2521, 0.9685, 0.2317, 0.8904, 0.2317, 0.989, 0.2317, 0.989, 0.1793, 0.9685, 0.1793, 0.9685, 0.2317, 0.9685, 0.1588, 0.9685, 0.1588, 0.989, 0.1793, 0.989, 0.1793, 0.9685, 0.2521, 0.9685, 0.2521, 0.989, 0.2317, 0.989, 0.2317, 0.8904, 0.1588, 0.8904, 0.1588, 0.9685, 0.1588, 0.9685, 0.1588, 0.8904, 0.1793, 0.8904, 0.2317, 0.9685, 0.2317, 0.9685, 0.1793, 0.8904, 0.2521, 0.8904, 0.2521, 0.9685, 0.2521, 0.9685, 0.2521, 0.9685, 0.1793, 0.9685, 0.2317, 0.8904, 0.2317, 0.8904, 0.1793, 0.8699, 0.1793, 0.8699, 0.2317, 0.8699, 0.2317, 0.8699, 0.1793, 0.9685, 0.1588, 0.989, 0.1793, 0.9685, 0.1793, 0.989, 0.2317, 0.9685, 0.2521, 0.9685, 0.2317, 0.8904, 0.1588, 0.8904, 0.1793, 0.8699, 0.1793, 0.8904, 0.2521, 0.8699, 0.2317, 0.8904, 0.2317, 0.9685, 0.1588, 0.9685, 0.1793, 0.989, 0.1793, 0.9685, 0.2521, 0.989, 0.2317, 0.9685, 0.2317, 0.8904, 0.1588, 0.8699, 0.1793, 0.8904, 0.1793, 0.8904, 0.2521, 0.8904, 0.2317, 0.8699, 0.2317, 0.8904, 0.1588, 0.9685, 0.1588, 0.9685, 0.1793, 0.8904, 0.1793, 0.989, 0.1793, 0.989, 0.2317, 0.9685, 0.2317, 0.9685, 0.1793, 0.9685, 0.2521, 0.8904, 0.2521, 0.8904, 0.2317, 0.9685, 0.2317, 0.8699, 0.2317, 0.8699, 0.1793, 0.8904, 0.1793, 0.8904, 0.2317, 0.8904, 0.1588, 0.8904, 0.1588, 0.8699, 0.1793, 0.8699, 0.1793, 0.8904, 0.2521, 0.8904, 0.2521, 0.8699, 0.2317, 0.8699, 0.2317, 0.8904, 0.2317, 0.8904, 0.1793, 0.8699, 0.1793, 0.8699, 0.2317, 0.9685, 0.1588, 0.8904, 0.1588, 0.8904, 0.1793, 0.9685, 0.1793, 0.8904, 0.2521, 0.9685, 0.2521, 0.9685, 0.2317, 0.8904, 0.2317, 0.989, 0.2317, 0.989, 0.1793, 0.9685, 0.1793, 0.9685, 0.2317, 0.9685, 0.1588, 0.9685, 0.1588, 0.989, 0.1793, 0.989, 0.1793, 0.9685, 0.2521, 0.9685, 0.2521, 0.989, 0.2317, 0.989, 0.2317, 0.8904, 0.1588, 0.8904, 0.1588, 0.9685, 0.1588, 0.9685, 0.1588])
me_cube_002.materials.append(mat_material)
me_cube_002.update()

# ---- objects
ob_screen = bpy.data.objects.new('Screen', me_cube)
ob_light = bpy.data.objects.new('Light', light_light)
ob_camera = bpy.data.objects.new('Camera', cam_camera)
ob_buttonl = bpy.data.objects.new('ButtonL', me_cube_001)
ob_buttonr = bpy.data.objects.new('ButtonR', me_cube_002)

# ---- transforms, parenting, visibility, modifiers, constraints
ob_screen.location = (0.0, 0.0, 0.0)
ob_screen.lock_rotations_4d = False
ob_screen.empty_display_type = 'ARROWS'
ob_screen.lineart.crease_threshold = 0.0
ob_light.location = (4.076, 0.8321, 5.904)
ob_light.rotation_euler = (0.6503, 0.05522, 1.866)
ob_light.lock_rotations_4d = False
ob_light.empty_display_type = 'ARROWS'
ob_light.color = (0.0, 0.0, 0.0, 0.0)
ob_light.lineart.crease_threshold = 0.0
ob_camera.location = (7.359, -7.099, 4.958)
ob_camera.rotation_euler = (1.109, 0.0, 0.8149)
ob_camera.lock_rotations_4d = False
ob_camera.empty_display_type = 'ARROWS'
ob_camera.color = (0.0, 0.0, 0.0, 0.0)
ob_camera.display_type = 'WIRE'
ob_camera.lineart.crease_threshold = 0.0
ob_buttonl.location = (0.0, 0.0, 0.0)
ob_buttonr.location = (0.0, 0.0, 0.0)

# ---- collection membership
col_collection.objects.link(ob_screen)
col_collection.objects.link(ob_light)
col_collection.objects.link(ob_camera)
col_collection.objects.link(ob_buttonl)
col_collection.objects.link(ob_buttonr)

# ---- scene / render settings (as saved in the file)
scene.camera = ob_camera
scene.frame_start = 1; scene.frame_end = 30; scene.frame_set(1)
scene.render.engine = 'BLENDER_EEVEE_NEXT'
scene.cycles.sampling_pattern = 'TABULATED_SOBOL'
scene.cycles.use_light_tree = False
scene.view_settings.view_transform = 'Filmic'
bpy.context.view_layer.update()
